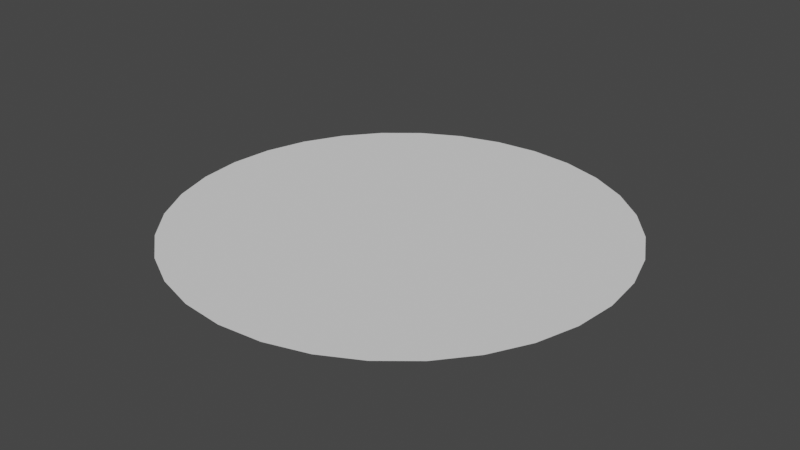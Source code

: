 # Source: BlackHoleDistortion.blend  (saved by Blender 2.83.18; exported with 4.5.12 LTS)
import bpy
from mathutils import Matrix  # noqa: F401  (used for matrix-valued properties, if any)

bpy.ops.wm.read_factory_settings(use_empty=True)
scene = bpy.context.scene
scene.name = 'Scene'

# ---- collections
col_collection = bpy.data.collections.new('Collection'); scene.collection.children.link(col_collection)

# ---- world
world_world = bpy.data.worlds.new('World'); scene.world = world_world
world_world.use_nodes = True; world_world.node_tree.nodes.clear()
_N = world_world.node_tree.nodes; _L = world_world.node_tree.links
n0 = _N.new('ShaderNodeOutputWorld'); n0.name = 'World Output'; n0.location = (300, 300)
n1 = _N.new('ShaderNodeBackground'); n1.name = 'Background'; n1.location = (10, 300)
n1.inputs[0].default_value = (0.05088, 0.05088, 0.05088, 1.0)
_L.new(n1.outputs[0], n0.inputs[0])
n0.is_active_output = True
world_world.color = (0.05088, 0.05088, 0.05088)
world_world.use_sun_shadow = False
world_world.sun_shadow_jitter_overblur = 0.0

# ---- meshes
me_circle = bpy.data.meshes.new('Circle')
me_circle.from_pydata([(0.0, -4.0, -1.303e-06), (-0.7804, -3.923, -1.278e-06), (-1.531, -3.696, -1.204e-06), (-2.222, -3.326, -1.084e-06), (-2.828, -2.828, -9.216e-07), (-3.326, -2.222, -7.241e-07), (-3.696, -1.531, -4.988e-07), (-3.923, -0.7804, -2.543e-07), (-4.0, -3.02e-07, -9.84e-14), (-3.923, 0.7804, 2.543e-07), (-3.696, 1.531, 4.988e-07), (-3.326, 2.222, 7.241e-07), (-2.828, 2.828, 9.216e-07), (-2.222, 3.326, 1.084e-06), (-1.531, 3.696, 1.204e-06), (-0.7804, 3.923, 1.278e-06), (1.303e-06, 4.0, 1.303e-06), (0.7804, 3.923, 1.278e-06), (1.531, 3.696, 1.204e-06), (2.222, 3.326, 1.084e-06), (2.828, 2.828, 9.216e-07), (3.326, 2.222, 7.241e-07), (3.696, 1.531, 4.988e-07), (3.923, 0.7804, 2.543e-07), (4.0, -3.862e-06, -1.259e-12), (3.923, -0.7804, -2.543e-07), (3.696, -1.531, -4.988e-07), (3.326, -2.222, -7.241e-07), (2.828, -2.828, -9.216e-07), (2.222, -3.326, -1.084e-06), (1.531, -3.696, -1.204e-06), (0.7804, -3.923, -1.278e-06)], [], [(0, 1, 2, 3, 4, 5, 6, 7, 8, 9, 10, 11, 12, 13, 14, 15, 16, 17, 18, 19, 20, 21, 22, 23, 24, 25, 26, 27, 28, 29, 30, 31)])
_uv = me_circle.uv_layers.new(name='UVMap')
_uv.uv.foreach_set('vector', [0.5, 1.0, 0.4025, 0.9904, 0.3087, 0.9619, 0.2222, 0.9157, 0.1464, 0.8536, 0.08427, 0.7778, 0.03806, 0.6913, 0.009607, 0.5975, 0.0, 0.5, 0.009607, 0.4025, 0.03806, 0.3087, 0.08427, 0.2222, 0.1464, 0.1464, 0.2222, 0.08427, 0.3087, 0.03806, 0.4025, 0.009607, 0.5, 0.0, 0.5975, 0.009607, 0.6913, 0.03806, 0.7778, 0.08427, 0.8536, 0.1464, 0.9157, 0.2222, 0.9619, 0.3087, 0.9904, 0.4025, 1.0, 0.5, 0.9904, 0.5975, 0.9619, 0.6913, 0.9157, 0.7778, 0.8536, 0.8536, 0.7778, 0.9157, 0.6913, 0.9619, 0.5975, 0.9904])
me_circle.use_remesh_fix_poles = True
me_circle.use_remesh_preserve_attributes = False
me_circle.use_mirror_vertex_groups = False
me_circle.update()

# ---- objects
ob_circle = bpy.data.objects.new('Circle', me_circle)

# ---- transforms, parenting, visibility, modifiers, constraints
ob_circle.location = (0.0, 0.0, 0.0)
ob_circle.lineart.crease_threshold = 0.0

# ---- collection membership
col_collection.objects.link(ob_circle)

# ---- scene / render settings (as saved in the file)
scene.frame_start = 1; scene.frame_end = 250; scene.frame_set(1)
scene.render.engine = 'BLENDER_EEVEE_NEXT'
scene.cycles.use_denoising = False
scene.cycles.samples = 128
scene.cycles.sampling_pattern = 'TABULATED_SOBOL'
scene.cycles.use_adaptive_sampling = False
scene.cycles.use_light_tree = False
scene.view_settings.view_transform = 'Filmic'
bpy.context.view_layer.update()

# ---- added for rendering (the .blend has no active camera and no usable light): camera, sun
cam_auto = bpy.data.cameras.new('AutoCamera')
cam_auto.lens = 50.0
cam_auto.sensor_width = 36.0
cam_auto.clip_end = 1000.0
ob_auto_camera = bpy.data.objects.new('AutoCamera', cam_auto)
scene.collection.objects.link(ob_auto_camera)
ob_auto_camera.location = (10.4677, -12.5613, 8.37418)
ob_auto_camera.rotation_euler = (1.09748, -7.21219e-08, 0.694738)
scene.camera = ob_auto_camera
light_auto_sun = bpy.data.lights.new('AutoSun', 'SUN')
light_auto_sun.energy = 3.0
light_auto_sun.angle = 0.0523599
ob_auto_sun = bpy.data.objects.new('AutoSun', light_auto_sun)
scene.collection.objects.link(ob_auto_sun)
ob_auto_sun.rotation_euler = (0.872665, 0.174533, 0.523599)
bpy.context.view_layer.update()
